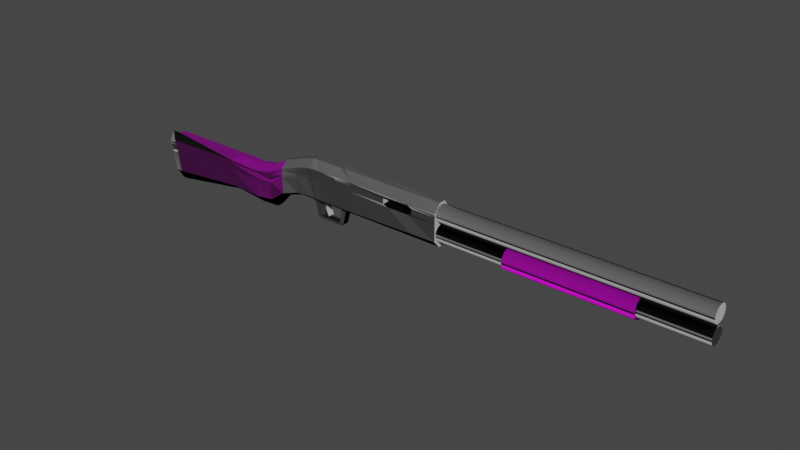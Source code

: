 # Source: ShotgunBlend.blend  (saved by Blender 2.80.75; exported with 4.5.12 LTS)
import bpy
from mathutils import Matrix  # noqa: F401  (used for matrix-valued properties, if any)

bpy.ops.wm.read_factory_settings(use_empty=True)
scene = bpy.context.scene
scene.name = 'Scene'

# ---- collections
col_collection = bpy.data.collections.new('Collection'); scene.collection.children.link(col_collection)

# ---- images (referenced by path relative to the original .blend; pixels are not part of the script)
import os
ASSET_DIR = os.environ.get("B2B_ASSET_DIR", "")  # directory of the original .blend (textures are referenced by path, not embedded)
HERE = os.path.dirname(os.path.abspath(__file__))  # packed textures are extracted next to this script under _unpacked/

def load_image(name, relpath, width, height, colorspace="sRGB"):
    """Load a texture the original file referenced (path relative to the .blend, or extracted next to this script)."""
    p = next((c for c in (os.path.join(HERE, relpath), os.path.join(ASSET_DIR, relpath)) if relpath and os.path.exists(c)), "")
    if p:
        img = bpy.data.images.load(p, check_existing=True)
        img.name = name
    else:  # same state as the original file: an image datablock whose file is absent (Cycles renders it pink)
        img = bpy.data.images.new(name, width, height)
        img.source = "FILE"
        img.filepath = "//" + (relpath or name)
    img.colorspace_settings.name = colorspace
    return img
img_texturescom_wood_wenge_512_albedo_tif = load_image('TexturesCom_Wood_Wenge_512_albedo.tif', 'TexturesCom_Wood_Wenge_512_albedo.tif', 1024, 1024, 'sRGB')
img_texturescom_wood_wenge_512_normal_tif = load_image('TexturesCom_Wood_Wenge_512_normal.tif', 'TexturesCom_Wood_Wenge_512_normal.tif', 1024, 1024, 'Non-Color')
img_texturescom_plastic_polymer_512_roughness_tif = load_image('TexturesCom_Plastic_Polymer_512_roughness.tif', 'TexturesCom_Plastic_Polymer_512_roughness.tif', 1024, 1024, 'Non-Color')
img_texturescom_plastic_polymer_512_height_tif = load_image('TexturesCom_Plastic_Polymer_512_height.tif', 'TexturesCom_Plastic_Polymer_512_height.tif', 1024, 1024, 'Non-Color')
img_texturescom_plastic_polymer_512_normal_tif = load_image('TexturesCom_Plastic_Polymer_512_normal.tif', 'TexturesCom_Plastic_Polymer_512_normal.tif', 1024, 1024, 'Non-Color')
img_texturescom_plastic_polymer_512_albedo_tif = load_image('TexturesCom_Plastic_Polymer_512_albedo.tif', 'TexturesCom_Plastic_Polymer_512_albedo.tif', 1024, 1024, 'sRGB')

# ---- materials (node trees are filled in below, after node groups)
mat_material_001 = bpy.data.materials.new('Material.001')
mat_material_001.use_transparent_shadow = False
mat_material = bpy.data.materials.new('Material')
mat_material.alpha_threshold = 0.0
mat_material.use_transparent_shadow = False
mat_material.line_color = (0.0, 0.0, 0.0, 1.0)

# ---- material node trees
mat_material_001.use_nodes = True; mat_material_001.node_tree.nodes.clear()
_N = mat_material_001.node_tree.nodes; _L = mat_material_001.node_tree.links
n0 = _N.new('ShaderNodeOutputMaterial'); n0.name = 'Material Output'; n0.location = (360, 300)
n1 = _N.new('ShaderNodeBsdfPrincipled'); n1.name = 'Principled BSDF'; n1.location = (70, 300)
n1.distribution = 'GGX'
n1.subsurface_method = 'BURLEY'
n1.inputs[3].default_value = 1.45
n1.inputs[27].default_value = (0.0, 0.0, 0.0, 1.0)
n1.inputs[28].default_value = 1.0
n2 = _N.new('ShaderNodeTexImage'); n2.name = 'Image Texture'; n2.location = (-400, 320)
n2.image = img_texturescom_wood_wenge_512_albedo_tif
n3 = _N.new('ShaderNodeNormalMap'); n3.name = 'Normal Map'; n3.location = (-200, -200)
n4 = _N.new('ShaderNodeTexImage'); n4.name = 'Image Texture.001'; n4.location = (-520, -240)
n4.image = img_texturescom_wood_wenge_512_normal_tif
_L.new(n1.outputs[0], n0.inputs[0])
_L.new(n2.outputs[0], n1.inputs[0])
_L.new(n4.outputs[0], n3.inputs[1])
_L.new(n3.outputs[0], n1.inputs[5])
n0.is_active_output = True
mat_material.use_nodes = True; mat_material.node_tree.nodes.clear()
_N = mat_material.node_tree.nodes; _L = mat_material.node_tree.links
n0 = _N.new('ShaderNodeOutputMaterial'); n0.name = 'Material Output'; n0.location = (470, 300)
n1 = _N.new('ShaderNodeBsdfPrincipled'); n1.name = 'Principled BSDF'; n1.location = (180, 300)
n1.distribution = 'GGX'
n1.subsurface_method = 'BURLEY'
n1.inputs[3].default_value = 1.45
n1.inputs[27].default_value = (0.0, 0.0, 0.0, 1.0)
n1.inputs[28].default_value = 1.0
n2 = _N.new('ShaderNodeTexImage'); n2.name = 'Image Texture.003'; n2.location = (-440, 120)
n2.image = img_texturescom_plastic_polymer_512_roughness_tif
n3 = _N.new('ShaderNodeTexImage'); n3.name = 'Image Texture.001'; n3.location = (-500, -400)
n3.image = img_texturescom_plastic_polymer_512_height_tif
n4 = _N.new('ShaderNodeNormalMap'); n4.name = 'Normal Map'; n4.location = (-160, -540)
n5 = _N.new('ShaderNodeTexImage'); n5.name = 'Image Texture.002'; n5.location = (-460, -680)
n5.image = img_texturescom_plastic_polymer_512_normal_tif
n6 = _N.new('ShaderNodeBump'); n6.name = 'Bump'; n6.location = (-200, -280)
n6.inputs[1].default_value = 1.0
n6.inputs[2].default_value = 1.0
n7 = _N.new('ShaderNodeTexImage'); n7.name = 'Image Texture'; n7.location = (-460, 580)
n7.image = img_texturescom_plastic_polymer_512_albedo_tif
n8 = _N.new('ShaderNodeValToRGB'); n8.name = 'ColorRamp'; n8.location = (-126, 460)
while len(n8.color_ramp.elements) > 1: n8.color_ramp.elements.remove(n8.color_ramp.elements[-1])
n8.color_ramp.elements[0].position = 0.2045; n8.color_ramp.elements[0].color = (0.0, 0.0, 0.0, 1.0)
_e = n8.color_ramp.elements.new(0.3864); _e.color = (1.0, 1.0, 1.0, 1.0)
_L.new(n1.outputs[0], n0.inputs[0])
_L.new(n7.outputs[0], n8.inputs[0])
_L.new(n2.outputs[0], n1.inputs[2])
_L.new(n3.outputs[0], n6.inputs[3])
_L.new(n5.outputs[0], n4.inputs[1])
_L.new(n4.outputs[0], n6.inputs[4])
_L.new(n6.outputs[0], n1.inputs[5])
_L.new(n8.outputs[0], n1.inputs[0])
n0.is_active_output = True

# ---- world
world_world = bpy.data.worlds.new('World'); scene.world = world_world
world_world.use_nodes = True; world_world.node_tree.nodes.clear()
_N = world_world.node_tree.nodes; _L = world_world.node_tree.links
n0 = _N.new('ShaderNodeOutputWorld'); n0.name = 'World Output'; n0.location = (300, 300)
n1 = _N.new('ShaderNodeBackground'); n1.name = 'Background'; n1.location = (10, 300)
n1.inputs[0].default_value = (0.05088, 0.05088, 0.05088, 1.0)
_L.new(n1.outputs[0], n0.inputs[0])
n0.is_active_output = True
world_world.color = (0.05088, 0.05088, 0.05088)
world_world.use_sun_shadow = False
world_world.sun_shadow_jitter_overblur = 0.0

# ---- meshes
me_cylinder_002 = bpy.data.meshes.new('Cylinder.002')
me_cylinder_002.from_pydata([(6.395, 1.0, 1.17), (15.98, 0.9936, 1.17), (6.395, 0.9808, 1.144), (17.89, 0.9808, 1.144), (6.395, 0.9239, 1.118), (17.89, 0.9239, 1.118), (6.395, 0.8315, 1.094), (17.89, 0.8315, 1.094), (6.395, 0.7071, 1.073), (17.89, 0.7071, 1.073), (6.395, 0.5556, 1.056), (17.89, 0.5556, 1.056), (6.395, 0.3827, 1.044), (17.89, 0.3827, 1.044), (6.395, 0.1951, 1.036), (17.89, 0.1951, 1.036), (6.395, 7.59e-08, 1.033), (17.89, 7.59e-08, 1.033), (6.395, -0.1951, 1.036), (17.89, -0.1951, 1.036), (6.395, -0.3827, 1.044), (17.89, -0.3827, 1.044), (6.395, -0.5556, 1.056), (17.89, -0.5556, 1.056), (6.395, -0.7071, 1.073), (17.89, -0.7071, 1.073), (6.395, -0.8315, 1.094), (17.89, -0.8315, 1.094), (6.395, -0.9239, 1.118), (17.89, -0.9239, 1.118), (6.395, -0.9808, 1.144), (17.89, -0.9808, 1.144), (6.395, -1.0, 1.17), (17.89, -1.0, 1.17), (6.395, -0.9808, 1.197), (17.89, -0.9808, 1.197), (6.395, -0.9239, 1.223), (17.89, -0.9239, 1.223), (6.395, -0.8315, 1.246), (17.89, -0.8315, 1.246), (6.395, -0.7071, 1.267), (17.89, -0.7071, 1.267), (6.395, -0.5556, 1.284), (17.89, -0.5556, 1.284), (6.395, -0.3827, 1.297), (17.89, -0.3827, 1.297), (6.395, -0.1951, 1.305), (17.89, -0.1951, 1.305), (6.395, 9.662e-07, 1.307), (17.89, 9.662e-07, 1.307), (6.395, 0.1951, 1.305), (17.89, 0.1951, 1.305), (6.395, 0.3827, 1.297), (17.89, 0.3827, 1.297), (6.395, 0.5556, 1.284), (17.89, 0.5556, 1.284), (6.395, 0.7071, 1.267), (17.89, 0.7071, 1.267), (6.395, 0.8315, 1.246), (17.89, 0.8315, 1.246), (6.395, 0.9239, 1.223), (17.89, 0.9239, 1.223), (6.395, 0.9808, 1.197), (17.89, 0.9808, 1.197), (-1.586, 0.7984, 1.17), (23.72, 0.7984, 1.17), (-1.586, 0.783, 1.149), (23.72, 0.783, 1.149), (-1.586, 0.7376, 1.128), (23.72, 0.7376, 1.128), (-1.586, 0.6638, 1.109), (23.72, 0.6638, 1.109), (-1.586, 0.5645, 1.093), (23.72, 0.5645, 1.093), (-1.586, 0.4436, 1.079), (23.72, 0.4436, 1.079), (-1.586, 0.3055, 1.069), (23.72, 0.3055, 1.069), (-1.586, 0.1558, 1.063), (23.72, 0.1558, 1.063), (-1.586, 9.034e-08, 1.061), (23.72, 9.034e-08, 1.061), (-1.586, -0.1558, 1.063), (23.72, -0.1558, 1.063), (-1.586, -0.3055, 1.069), (23.72, -0.3055, 1.069), (-1.586, -0.4436, 1.079), (23.72, -0.4436, 1.079), (-1.586, -0.5645, 1.093), (23.72, -0.5645, 1.093), (-1.586, -0.6638, 1.109), (23.72, -0.6638, 1.109), (-1.586, -0.7376, 1.128), (23.72, -0.7376, 1.128), (-1.586, -0.783, 1.149), (23.72, -0.783, 1.149), (-1.586, -0.7984, 1.17), (23.72, -0.7984, 1.17), (-1.586, -0.783, 1.192), (23.72, -0.783, 1.192), (-1.586, -0.7376, 1.212), (23.72, -0.7376, 1.212), (-1.586, -0.6638, 1.231), (23.72, -0.6638, 1.231), (-1.586, -0.5645, 1.248), (23.72, -0.5645, 1.248), (-1.586, -0.4436, 1.261), (23.72, -0.4436, 1.261), (-1.586, -0.3055, 1.271), (23.72, -0.3055, 1.271), (-1.586, -0.1558, 1.278), (23.72, -0.1558, 1.278), (-1.586, 8.014e-07, 1.28), (23.72, 8.014e-07, 1.28), (-1.586, 0.1558, 1.278), (23.72, 0.1558, 1.278), (-1.586, 0.3055, 1.271), (23.72, 0.3055, 1.271), (-1.586, 0.4436, 1.261), (23.72, 0.4436, 1.261), (-1.586, 0.5645, 1.248), (23.72, 0.5645, 1.248), (-1.586, 0.6638, 1.231), (23.72, 0.6638, 1.231), (-1.586, 0.7376, 1.212), (23.72, 0.7376, 1.212), (-1.586, 0.783, 1.192), (23.72, 0.783, 1.192), (-1.586, 0.7984, 1.414), (23.72, 0.7984, 1.414), (-1.586, 0.783, 1.393), (23.72, 0.783, 1.393), (-1.586, 0.7376, 1.372), (23.72, 0.7376, 1.372), (-1.586, 0.6638, 1.353), (23.72, 0.6638, 1.353), (-1.586, 0.5645, 1.336), (23.72, 0.5645, 1.336), (-1.586, 0.4436, 1.323), (23.72, 0.4436, 1.323), (-1.586, 0.3055, 1.313), (23.72, 0.3055, 1.313), (-1.586, 0.1558, 1.307), (23.72, 0.1558, 1.307), (-1.586, 2.095e-07, 1.304), (23.72, 2.095e-07, 1.304), (-1.586, -0.1558, 1.307), (23.72, -0.1558, 1.307), (-1.586, -0.3055, 1.313), (23.72, -0.3055, 1.313), (-1.586, -0.4436, 1.323), (23.72, -0.4436, 1.323), (-1.586, -0.5645, 1.336), (23.72, -0.5645, 1.336), (-1.586, -0.6638, 1.353), (23.72, -0.6638, 1.353), (-1.586, -0.7376, 1.372), (23.72, -0.7376, 1.372), (-1.586, -0.783, 1.393), (23.72, -0.783, 1.393), (-1.586, -0.7984, 1.414), (23.72, -0.7984, 1.414), (-1.586, -0.783, 1.435), (23.72, -0.783, 1.435), (-1.586, -0.7376, 1.456), (23.72, -0.7376, 1.456), (-1.586, -0.6638, 1.475), (23.72, -0.6638, 1.475), (-1.586, -0.5645, 1.491), (23.72, -0.5645, 1.491), (-1.586, -0.4436, 1.505), (23.72, -0.4436, 1.505), (-1.586, -0.3055, 1.515), (23.72, -0.3055, 1.515), (-1.586, -0.1558, 1.521), (23.72, -0.1558, 1.521), (-1.586, 9.206e-07, 1.523), (23.72, 9.206e-07, 1.523), (-1.586, 0.1558, 1.521), (23.72, 0.1558, 1.521), (-1.586, 0.3055, 1.515), (23.72, 0.3055, 1.515), (-1.586, 0.4436, 1.505), (23.72, 0.4436, 1.505), (-1.586, 0.5645, 1.491), (23.72, 0.5645, 1.491), (-1.586, 0.6638, 1.475), (23.72, 0.6638, 1.475), (-1.586, 0.7376, 1.456), (23.72, 0.7376, 1.456), (-1.586, 0.783, 1.435), (23.72, 0.783, 1.435), (-0.2032, -0.9143, 1.098), (-0.2032, -0.9143, 1.436), (-15.63, -0.9594, 1.063), (-15.63, -0.9489, 1.4), (-0.2032, 0.9798, 1.098), (-0.2032, 0.9798, 1.436), (-15.63, 0.9977, 1.063), (-15.63, 1.008, 1.4), (-23.94, -1.041, 1.177), (-23.82, -0.9972, 0.8245), (-23.82, 0.9599, 0.8245), (-23.94, 0.916, 1.177), (-31.94, -1.047, 1.156), (-31.41, -0.9947, 0.7299), (-31.41, 0.9625, 0.7299), (-31.94, 0.9104, 1.156), (-32.62, -1.012, 1.131), (-32.06, -0.9684, 0.7323), (-32.06, 0.9258, 0.7323), (-32.62, 0.8826, 1.131), (-20.76, 0.9377, 1.17), (-20.76, -1.019, 1.17), (-20.72, -1.015, 0.8097), (-20.72, 0.9426, 0.8097), (-18.96, -0.9849, 1.21), (-18.93, -0.9727, 0.8363), (-18.96, 0.9722, 1.21), (-18.93, 0.9845, 0.8363), (-17.34, -0.9807, 1.321), (-17.32, -1.016, 0.988), (-17.34, 0.9765, 1.321), (-17.32, 0.9409, 0.988), (-14.19, -0.9457, 1.078), (-14.19, -0.9457, 1.447), (-14.19, 1.011, 1.078), (-14.19, 1.011, 1.447), (-11.05, -0.9457, 1.078), (-11.05, 1.011, 1.455), (-11.05, -0.9457, 1.455), (-11.05, 1.011, 1.078), (-13.53, -0.9457, 1.455), (-13.53, 1.011, 1.078), (-13.53, -0.9457, 1.078), (-13.53, 1.011, 1.455), (-9.168, -0.9457, 1.078), (-9.168, 1.011, 1.455), (-9.168, -0.9457, 1.455), (-9.168, 1.011, 1.078), (-15.61, 0.3476, 1.005), (-15.61, -0.288, 1.005), (-15.61, -0.288, 1.484), (-15.61, 0.3476, 1.484), (-0.2032, -0.288, 1.005), (-0.2032, 0.3476, 1.005), (-0.2032, 0.3476, 1.549), (-0.2032, -0.288, 1.549), (-23.04, 0.3174, 0.7655), (-23.04, -0.3182, 0.7655), (-23.06, -0.3879, 1.239), (-23.06, 0.2477, 1.239), (-31.41, 0.272, 0.5912), (-31.41, -0.3636, 0.5912), (-31.85, -0.3879, 1.235), (-31.85, 0.2477, 1.235), (-31.98, 0.272, 0.5912), (-31.98, -0.3636, 0.5912), (-32.82, -0.3879, 1.235), (-32.82, 0.2477, 1.235), (-20.62, -0.3376, 0.707), (-20.62, 0.298, 0.707), (-20.68, 0.287, 1.229), (-20.68, -0.3486, 1.229), (-18.94, 0.3075, 1.275), (-18.94, -0.3281, 1.275), (-18.9, -0.2489, 0.7113), (-18.9, 0.3867, 0.7113), (-17.34, -0.3859, 0.9354), (-17.34, 0.2497, 0.9354), (-17.37, 0.3249, 1.398), (-17.37, -0.3107, 1.398), (-14.06, -0.288, 1.549), (-14.06, 0.3476, 1.549), (-14.06, 0.3476, 1.005), (-14.06, -0.288, 1.005), (-10.89, -0.288, 1.549), (-10.89, 0.3476, 1.549), (-10.89, 0.3476, 1.005), (-10.89, -0.288, 1.005), (-13.53, 0.3476, 1.005), (-13.53, -0.288, 1.005), (-13.53, -0.288, 1.549), (-13.53, 0.3476, 1.549), (-10.37, -0.288, 1.549), (-10.37, 0.3476, 1.549), (-10.37, 0.3476, 1.005), (-10.37, -0.288, 1.005), (-13.68, 0.3476, 0.8176), (-13.68, -0.288, 0.8176), (-13.26, 0.3476, 0.8176), (-13.26, -0.288, 0.8176), (-11.16, 0.3476, 0.8176), (-11.16, -0.288, 0.8176), (-10.75, 0.3476, 0.8176), (-10.75, -0.288, 0.8176), (-13.56, 0.3476, 0.7981), (-13.56, -0.288, 0.7981), (-13.26, 0.3476, 0.785), (-13.26, -0.288, 0.785), (-11.16, 0.3476, 0.785), (-11.16, -0.288, 0.785), (-10.86, 0.3476, 0.7953), (-10.86, -0.288, 0.7953), (-13.06, -0.9457, 1.078), (-12.53, -0.9457, 1.078), (-13.06, 1.011, 1.455), (-12.53, 1.011, 1.455), (-12.53, -0.9457, 1.455), (-13.06, -0.9457, 1.455), (-12.53, 1.011, 1.078), (-13.06, 1.011, 1.078), (-13.03, -0.288, 1.005), (-12.72, -0.288, 1.005), (-13.03, 0.3476, 1.005), (-12.72, 0.3476, 1.005), (-13.03, 0.3476, 1.549), (-12.72, 0.3476, 1.549), (-13.03, -0.288, 1.549), (-12.72, -0.288, 1.549), (-13.03, -0.288, 0.9593), (-12.72, -0.288, 0.9593), (-13.03, 0.3476, 0.9593), (-12.72, 0.3476, 0.9593), (-12.95, -0.288, 0.904), (-12.64, -0.288, 0.904), (-12.95, 0.3476, 0.904), (-12.64, 0.3476, 0.904), (-12.74, -0.288, 0.8483), (-12.43, -0.288, 0.8483), (-12.74, 0.3476, 0.8483), (-12.43, 0.3476, 0.8483), (-0.2032, -0.9143, 1.316), (-0.2032, -0.9143, 1.429), (-15.63, -0.9507, 1.393), (-15.63, -0.9542, 1.281), (-15.63, 1.006, 1.393), (-15.63, 1.003, 1.281), (-0.2032, 0.9798, 1.429), (-0.2032, 0.9798, 1.316), (-23.92, -1.034, 1.167), (-23.88, -1.019, 1.05), (-23.92, 0.9235, 1.167), (-23.88, 0.9381, 1.05), (-31.85, -1.038, 1.134), (-31.67, -1.02, 0.9918), (-31.85, 0.9193, 1.134), (-31.67, 0.9366, 0.9918), (-32.53, -1.004, 1.114), (-32.34, -0.9898, 0.9809), (-32.53, 0.89, 1.114), (-32.34, 0.9044, 0.9809), (-20.74, 0.9402, 1.039), (-20.75, 0.9385, 1.159), (-20.75, -1.019, 1.159), (-20.74, -1.017, 1.039), (-18.95, -0.9828, 1.197), (-18.94, -0.9787, 1.072), (-18.94, 0.9784, 1.072), (-18.95, 0.9743, 1.197), (-17.33, 0.9586, 1.204), (-17.34, 0.9704, 1.315), (-17.34, -0.9867, 1.315), (-17.33, -0.9986, 1.204), (-14.19, 1.011, 1.435), (-14.19, 1.011, 1.312), (-14.19, -0.9457, 1.435), (-14.19, -0.9457, 1.312), (-11.05, -0.9457, 1.441), (-11.05, -0.9457, 1.316), (-11.05, 1.011, 1.441), (-11.05, 1.011, 1.316), (-13.53, 1.011, 1.441), (-13.53, 1.011, 1.316), (-13.53, -0.9457, 1.441), (-13.53, -0.9457, 1.316), (-9.168, -0.9457, 1.441), (-9.168, -0.9457, 1.316), (-9.168, 1.011, 1.441), (-9.168, 1.011, 1.316), (-32.67, -0.3837, 1.176), (-32.39, -0.3757, 0.9612), (-32.67, 0.2519, 1.176), (-32.39, 0.2599, 0.9612), (-0.2032, 0.3476, 1.507), (-0.2032, 0.3476, 1.325), (-0.2032, -0.288, 1.507), (-0.2032, -0.288, 1.325), (-12.53, -0.9457, 1.441), (-12.53, -0.9457, 1.316), (-13.06, -0.9457, 1.441), (-13.06, -0.9457, 1.316), (-13.06, 1.011, 1.441), (-13.06, 1.011, 1.316), (-12.53, 1.011, 1.441), (-12.53, 1.011, 1.316), (-5.595, -0.9332, 1.086), (-2.607, -0.9227, 1.093), (-5.595, 0.9989, 1.447), (-2.607, 0.9883, 1.441), (-2.607, -0.9227, 1.441), (-5.595, -0.9332, 1.447), (-2.607, 0.9883, 1.093), (-5.595, 0.9989, 1.086), (-6.321, 0.3476, 1.549), (-2.931, 0.3476, 1.549), (-6.321, -0.288, 1.549), (-2.931, -0.288, 1.549), (-6.321, -0.288, 1.005), (-2.931, -0.288, 1.005), (-6.321, 0.3476, 1.005), (-2.931, 0.3476, 1.005), (-3.001, -0.9227, 1.316), (-5.202, -0.9332, 1.316), (-3.001, -0.9227, 1.432), (-5.202, -0.9332, 1.436), (-5.202, 0.9989, 1.316), (-3.001, 0.9883, 1.316), (-5.202, 0.9989, 1.436), (-3.001, 0.9883, 1.432), (-3.004, 0.2875, 1.316), (-5.205, 0.277, 1.316), (-3.004, 0.2875, 1.381), (-5.205, 0.277, 1.385), (-0.2032, -0.9143, 1.338), (-0.2032, -0.9143, 1.403), (-15.63, -0.9518, 1.367), (-15.63, -0.953, 1.303), (-15.63, 1.005, 1.367), (-15.63, 1.004, 1.303), (-0.2032, 0.9798, 1.403), (-0.2032, 0.9798, 1.338), (-23.9, -1.029, 1.14), (-23.89, -1.024, 1.073), (-23.9, 0.9283, 1.14), (-23.89, 0.9332, 1.073), (-31.79, -1.032, 1.098), (-31.73, -1.026, 1.023), (-31.79, 0.9251, 1.098), (-31.73, 0.9309, 1.023), (-32.46, -0.9994, 1.081), (-32.4, -0.9946, 1.009), (-32.46, 0.8948, 1.081), (-32.4, 0.8996, 1.009), (-20.74, 0.9396, 1.063), (-20.75, 0.9391, 1.131), (-20.75, -1.018, 1.131), (-20.74, -1.018, 1.063), (-18.95, -0.9815, 1.167), (-18.95, -0.9801, 1.098), (-18.95, 0.977, 1.098), (-18.95, 0.9757, 1.167), (-17.33, 0.9625, 1.225), (-17.34, 0.9665, 1.289), (-17.34, -0.9907, 1.289), (-17.33, -0.9946, 1.225), (-14.19, 1.011, 1.405), (-14.19, 1.011, 1.337), (-14.19, -0.9457, 1.405), (-14.19, -0.9457, 1.337), (-11.05, -0.9457, 1.411), (-11.05, -0.9457, 1.342), (-11.05, 1.011, 1.411), (-11.05, 1.011, 1.342), (-13.53, 1.011, 1.411), (-13.53, 1.011, 1.342), (-13.53, -0.9457, 1.411), (-13.53, -0.9457, 1.342), (-9.168, -0.9457, 1.411), (-9.168, -0.9457, 1.342), (-9.168, 1.011, 1.411), (-9.168, 1.011, 1.342), (-32.58, -0.381, 1.116), (-32.49, -0.3784, 1.017), (-32.58, 0.2546, 1.116), (-32.49, 0.2572, 1.017), (-0.2032, 0.3476, 1.457), (-0.2032, 0.3476, 1.37), (-0.2032, -0.288, 1.457), (-0.2032, -0.288, 1.37), (-12.53, -0.9457, 1.411), (-12.53, -0.9457, 1.342), (-13.06, -0.9457, 1.411), (-13.06, -0.9457, 1.342), (-13.06, 1.011, 1.411), (-13.06, 1.011, 1.342), (-12.53, 1.011, 1.411), (-12.53, 1.011, 1.342), (-5.595, 0.9989, 1.407), (-5.595, 0.9989, 1.34), (-2.607, 0.9883, 1.405), (-2.607, 0.9883, 1.339), (-2.607, -0.9227, 1.405), (-2.607, -0.9227, 1.339), (-5.595, -0.9332, 1.407), (-5.595, -0.9332, 1.34), (-2.611, 0.2875, 1.405), (-2.611, 0.2875, 1.339), (-5.6, 0.277, 1.407), (-5.6, 0.277, 1.34)], [], [(0, 1, 3, 2), (2, 3, 5, 4), (4, 5, 7, 6), (6, 7, 9, 8), (8, 9, 11, 10), (10, 11, 13, 12), (12, 13, 15, 14), (14, 15, 17, 16), (16, 17, 19, 18), (18, 19, 21, 20), (20, 21, 23, 22), (22, 23, 25, 24), (24, 25, 27, 26), (26, 27, 29, 28), (28, 29, 31, 30), (30, 31, 33, 32), (32, 33, 35, 34), (34, 35, 37, 36), (36, 37, 39, 38), (38, 39, 41, 40), (40, 41, 43, 42), (42, 43, 45, 44), (44, 45, 47, 46), (46, 47, 49, 48), (48, 49, 51, 50), (50, 51, 53, 52), (52, 53, 55, 54), (54, 55, 57, 56), (56, 57, 59, 58), (58, 59, 61, 60), (3, 1, 63, 61, 59, 57, 55, 53, 51, 49, 47, 45, 43, 41, 39, 37, 35, 33, 31, 29, 27, 25, 23, 21, 19, 17, 15, 13, 11, 9, 7, 5), (60, 61, 63, 62), (62, 63, 1, 0), (0, 2, 4, 6, 8, 10, 12, 14, 16, 18, 20, 22, 24, 26, 28, 30, 32, 34, 36, 38, 40, 42, 44, 46, 48, 50, 52, 54, 56, 58, 60, 62), (64, 65, 67, 66), (66, 67, 69, 68), (68, 69, 71, 70), (70, 71, 73, 72), (72, 73, 75, 74), (74, 75, 77, 76), (76, 77, 79, 78), (78, 79, 81, 80), (80, 81, 83, 82), (82, 83, 85, 84), (84, 85, 87, 86), (86, 87, 89, 88), (88, 89, 91, 90), (90, 91, 93, 92), (92, 93, 95, 94), (94, 95, 97, 96), (96, 97, 99, 98), (98, 99, 101, 100), (100, 101, 103, 102), (102, 103, 105, 104), (104, 105, 107, 106), (106, 107, 109, 108), (108, 109, 111, 110), (110, 111, 113, 112), (112, 113, 115, 114), (114, 115, 117, 116), (116, 117, 119, 118), (118, 119, 121, 120), (120, 121, 123, 122), (122, 123, 125, 124), (67, 65, 127, 125, 123, 121, 119, 117, 115, 113, 111, 109, 107, 105, 103, 101, 99, 97, 95, 93, 91, 89, 87, 85, 83, 81, 79, 77, 75, 73, 71, 69), (124, 125, 127, 126), (126, 127, 65, 64), (64, 66, 68, 70, 72, 74, 76, 78, 80, 82, 84, 86, 88, 90, 92, 94, 96, 98, 100, 102, 104, 106, 108, 110, 112, 114, 116, 118, 120, 122, 124, 126), (128, 129, 131, 130), (130, 131, 133, 132), (132, 133, 135, 134), (134, 135, 137, 136), (136, 137, 139, 138), (138, 139, 141, 140), (140, 141, 143, 142), (142, 143, 145, 144), (144, 145, 147, 146), (146, 147, 149, 148), (148, 149, 151, 150), (150, 151, 153, 152), (152, 153, 155, 154), (154, 155, 157, 156), (156, 157, 159, 158), (158, 159, 161, 160), (160, 161, 163, 162), (162, 163, 165, 164), (164, 165, 167, 166), (166, 167, 169, 168), (168, 169, 171, 170), (170, 171, 173, 172), (172, 173, 175, 174), (174, 175, 177, 176), (176, 177, 179, 178), (178, 179, 181, 180), (180, 181, 183, 182), (182, 183, 185, 184), (184, 185, 187, 186), (186, 187, 189, 188), (131, 129, 191, 189, 187, 185, 183, 181, 179, 177, 175, 173, 171, 169, 167, 165, 163, 161, 159, 157, 155, 153, 151, 149, 147, 145, 143, 141, 139, 137, 135, 133), (188, 189, 191, 190), (190, 191, 129, 128), (128, 130, 132, 134, 136, 138, 140, 142, 144, 146, 148, 150, 152, 154, 156, 158, 160, 162, 164, 166, 168, 170, 172, 174, 176, 178, 180, 182, 184, 186, 188, 190), (366, 225, 195, 334), (262, 212, 203, 251), (419, 399, 197, 338), (386, 247, 193, 333), (411, 402, 196, 245), (407, 400, 193, 247), (249, 201, 205, 253), (354, 213, 200, 340), (352, 215, 202, 343), (260, 214, 201, 249), (255, 207, 211, 259), (251, 203, 207, 255), (340, 200, 204, 344), (343, 202, 206, 347), (382, 259, 211, 350), (344, 204, 208, 348), (347, 206, 210, 351), (253, 205, 209, 257), (266, 217, 214, 260), (358, 219, 215, 352), (356, 216, 213, 354), (264, 218, 212, 262), (270, 222, 218, 264), (362, 220, 216, 356), (360, 223, 219, 358), (268, 221, 217, 266), (241, 194, 221, 268), (337, 198, 223, 360), (334, 195, 220, 362), (243, 199, 222, 270), (242, 195, 225, 272), (240, 198, 226, 274), (336, 199, 227, 364), (374, 232, 225, 366), (376, 238, 230, 368), (319, 308, 230, 276), (315, 310, 231, 278), (394, 307, 229, 370), (364, 227, 235, 372), (274, 226, 233, 280), (272, 225, 232, 282), (390, 309, 232, 374), (415, 401, 238, 376), (276, 230, 238, 284), (278, 231, 239, 286), (370, 229, 237, 378), (228, 279, 287, 236), (278, 286, 294, 292), (229, 277, 285, 237), (277, 276, 284, 285), (227, 273, 283, 235), (273, 272, 282, 283), (224, 275, 281, 234), (281, 275, 289, 291), (305, 313, 279, 228), (313, 315, 278, 279), (307, 317, 277, 229), (317, 319, 276, 277), (194, 241, 275, 224), (241, 240, 274, 275), (199, 243, 273, 227), (243, 242, 272, 273), (195, 242, 271, 220), (242, 243, 270, 271), (198, 240, 269, 223), (240, 241, 268, 269), (223, 269, 267, 219), (269, 268, 266, 267), (220, 271, 265, 216), (271, 270, 264, 265), (216, 265, 263, 213), (265, 264, 262, 263), (219, 267, 261, 215), (267, 266, 260, 261), (206, 252, 256, 210), (252, 253, 257, 256), (348, 208, 258, 380), (380, 258, 259, 382), (200, 250, 254, 204), (250, 251, 255, 254), (204, 254, 258, 208), (254, 255, 259, 258), (215, 261, 248, 202), (261, 260, 249, 248), (202, 248, 252, 206), (248, 249, 253, 252), (399, 405, 246, 197), (405, 407, 247, 246), (397, 409, 244, 192), (409, 411, 245, 244), (338, 197, 246, 384), (384, 246, 247, 386), (213, 263, 250, 200), (263, 262, 251, 250), (295, 293, 301, 303), (280, 281, 291, 290), (275, 274, 288, 289), (274, 280, 290, 288), (286, 287, 295, 294), (279, 278, 292, 293), (287, 279, 293, 295), (297, 296, 298, 299), (301, 300, 302, 303), (291, 289, 297, 299), (292, 294, 302, 300), (289, 288, 296, 297), (294, 295, 303, 302), (288, 290, 298, 296), (298, 290, 292, 300), (299, 301, 293, 291), (291, 293, 292, 290), (299, 298, 300, 301), (283, 282, 318, 316), (316, 318, 319, 317), (235, 283, 316, 306), (306, 316, 317, 307), (281, 280, 314, 312), (314, 315, 323, 322), (234, 281, 312, 304), (304, 312, 313, 305), (368, 230, 308, 388), (388, 308, 309, 390), (372, 235, 306, 392), (392, 306, 307, 394), (280, 233, 311, 314), (314, 311, 310, 315), (282, 232, 309, 318), (318, 309, 308, 319), (323, 321, 325, 327), (313, 312, 320, 321), (312, 314, 322, 320), (315, 313, 321, 323), (326, 327, 331, 330), (322, 323, 327, 326), (320, 322, 326, 324), (321, 320, 324, 325), (328, 330, 331, 329), (324, 326, 330, 328), (325, 324, 328, 329), (327, 325, 329, 331), (311, 393, 395, 310), (484, 392, 394, 486), (233, 373, 393, 311), (464, 372, 392, 484), (305, 389, 391, 304), (480, 388, 390, 482), (228, 369, 389, 305), (460, 368, 388, 480), (245, 385, 387, 244), (476, 384, 386, 478), (196, 339, 385, 245), (430, 338, 384, 476), (257, 381, 383, 256), (472, 380, 382, 474), (209, 349, 381, 257), (440, 348, 380, 472), (231, 371, 379, 239), (462, 370, 378, 470), (396, 413, 377, 236), (494, 415, 376, 468), (304, 391, 375, 234), (482, 390, 374, 466), (226, 365, 373, 233), (456, 364, 372, 464), (310, 395, 371, 231), (486, 394, 370, 462), (236, 377, 369, 228), (468, 376, 368, 460), (234, 375, 367, 224), (466, 374, 366, 458), (198, 337, 365, 226), (428, 336, 364, 456), (194, 335, 363, 221), (426, 334, 362, 454), (199, 336, 361, 222), (429, 337, 360, 452), (222, 361, 359, 218), (452, 360, 358, 450), (221, 363, 357, 217), (454, 362, 356, 448), (217, 357, 355, 214), (448, 356, 354, 446), (218, 359, 353, 212), (450, 358, 352, 444), (207, 346, 350, 211), (439, 347, 351, 443), (205, 345, 349, 209), (436, 344, 348, 440), (256, 383, 351, 210), (474, 382, 350, 442), (203, 342, 346, 207), (435, 343, 347, 439), (201, 341, 345, 205), (432, 340, 344, 436), (212, 353, 342, 203), (444, 352, 343, 435), (214, 355, 341, 201), (446, 354, 340, 432), (244, 387, 332, 192), (478, 386, 333, 425), (402, 417, 339, 196), (490, 419, 338, 430), (224, 367, 335, 194), (458, 366, 334, 426), (470, 378, 418, 488), (488, 418, 419, 490), (239, 379, 416, 403), (403, 416, 417, 402), (425, 333, 414, 492), (495, 413, 421, 499), (192, 332, 412, 397), (397, 412, 413, 396), (287, 286, 410, 408), (408, 410, 411, 409), (236, 287, 408, 396), (396, 408, 409, 397), (285, 284, 406, 404), (404, 406, 407, 405), (237, 285, 404, 398), (398, 404, 405, 399), (333, 193, 400, 414), (414, 400, 401, 415), (284, 238, 401, 406), (406, 401, 400, 407), (286, 239, 403, 410), (410, 403, 402, 411), (378, 237, 398, 418), (418, 398, 399, 419), (496, 422, 423, 498), (414, 415, 423, 422), (413, 412, 420, 421), (492, 414, 422, 496), (412, 493, 497, 420), (493, 492, 496, 497), (420, 497, 499, 421), (497, 496, 498, 499), (415, 494, 498, 423), (494, 495, 499, 498), (332, 424, 493, 412), (424, 425, 492, 493), (416, 489, 491, 417), (489, 488, 490, 491), (379, 471, 489, 416), (471, 470, 488, 489), (367, 459, 427, 335), (459, 458, 426, 427), (417, 491, 431, 339), (491, 490, 430, 431), (387, 479, 424, 332), (479, 478, 425, 424), (355, 447, 433, 341), (447, 446, 432, 433), (353, 445, 434, 342), (445, 444, 435, 434), (341, 433, 437, 345), (433, 432, 436, 437), (342, 434, 438, 346), (434, 435, 439, 438), (383, 475, 443, 351), (475, 474, 442, 443), (345, 437, 441, 349), (437, 436, 440, 441), (346, 438, 442, 350), (438, 439, 443, 442), (359, 451, 445, 353), (451, 450, 444, 445), (357, 449, 447, 355), (449, 448, 446, 447), (363, 455, 449, 357), (455, 454, 448, 449), (361, 453, 451, 359), (453, 452, 450, 451), (336, 428, 453, 361), (428, 429, 452, 453), (335, 427, 455, 363), (427, 426, 454, 455), (337, 429, 457, 365), (429, 428, 456, 457), (375, 467, 459, 367), (467, 466, 458, 459), (377, 469, 461, 369), (469, 468, 460, 461), (395, 487, 463, 371), (487, 486, 462, 463), (365, 457, 465, 373), (457, 456, 464, 465), (391, 483, 467, 375), (483, 482, 466, 467), (413, 495, 469, 377), (495, 494, 468, 469), (371, 463, 471, 379), (463, 462, 470, 471), (349, 441, 473, 381), (441, 440, 472, 473), (381, 473, 475, 383), (473, 472, 474, 475), (339, 431, 477, 385), (431, 430, 476, 477), (385, 477, 479, 387), (477, 476, 478, 479), (369, 461, 481, 389), (461, 460, 480, 481), (389, 481, 483, 391), (481, 480, 482, 483), (373, 465, 485, 393), (465, 464, 484, 485), (393, 485, 487, 395), (485, 484, 486, 487)])
me_cylinder_002.polygons.foreach_set('material_index', [0, 0, 0, 0, 0, 0, 0, 0, 0, 0, 0, 0, 0, 0, 0, 0, 0, 0, 0, 0, 0, 0, 0, 0, 0, 0, 0, 0, 0, 0, 0, 0, 0, 0, 1, 1, 1, 1, 1, 1, 1, 1, 1, 1, 1, 1, 1, 1, 1, 1, 1, 1, 1, 1, 1, 1, 1, 1, 1, 1, 1, 1, 1, 1, 1, 1, 1, 1, 1, 1, 1, 1, 1, 1, 1, 1, 1, 1, 1, 1, 1, 1, 1, 1, 1, 1, 1, 1, 1, 1, 1, 1, 1, 1, 1, 1, 1, 1, 1, 1, 1, 1, 1, 0, 1, 1, 1, 1, 0, 0, 0, 0, 1, 0, 0, 0, 1, 1, 1, 1, 0, 0, 0, 0, 0, 0, 0, 0, 1, 1, 1, 1, 1, 1, 1, 1, 1, 1, 1, 1, 1, 1, 1, 1, 1, 1, 1, 1, 1, 1, 1, 1, 1, 1, 1, 1, 1, 1, 1, 1, 1, 1, 1, 1, 1, 1, 1, 1, 0, 0, 0, 0, 0, 0, 0, 0, 1, 1, 1, 1, 0, 0, 1, 1, 0, 0, 0, 0, 1, 1, 1, 1, 1, 1, 0, 0, 1, 1, 1, 1, 1, 1, 1, 1, 1, 1, 1, 1, 1, 1, 1, 1, 1, 1, 1, 1, 1, 1, 1, 1, 1, 1, 1, 1, 1, 1, 1, 1, 1, 1, 1, 1, 1, 1, 1, 1, 1, 1, 1, 1, 1, 1, 1, 1, 1, 1, 1, 1, 1, 1, 1, 1, 1, 1, 1, 1, 1, 1, 1, 1, 1, 1, 1, 1, 1, 1, 1, 1, 1, 1, 1, 1, 1, 1, 1, 1, 1, 1, 0, 0, 0, 0, 0, 0, 0, 0, 1, 1, 1, 1, 1, 1, 0, 0, 0, 0, 0, 0, 0, 0, 1, 1, 1, 1, 1, 1, 1, 1, 1, 1, 1, 1, 1, 1, 1, 1, 1, 1, 1, 1, 1, 1, 1, 1, 1, 1, 1, 1, 1, 1, 1, 1, 1, 1, 1, 1, 1, 1, 1, 1, 1, 1, 1, 1, 1, 1, 1, 1, 1, 1, 1, 1, 0, 0, 0, 0, 0, 0, 0, 0, 1, 1, 1, 1, 1, 1, 0, 0, 0, 0, 0, 0, 0, 0, 1, 1, 1, 1, 1, 1, 1, 1, 1, 1, 1, 1, 1, 1, 1, 1, 1, 1, 1, 1, 1, 1, 1, 1, 1, 1, 1, 1, 1, 1, 1, 1, 1, 1, 1, 1])
_uv = me_cylinder_002.uv_layers.new(name='UVMap')
_uv.uv.foreach_set('vector', [0.7401, 0.4281, 0.7401, 0.2829, 0.741, 0.2538, 0.741, 0.4281, 0.6331, 0.4281, 0.6331, 0.2539, 0.6348, 0.2538, 0.6348, 0.4281, 0.6348, 0.4281, 0.6348, 0.2538, 0.6377, 0.2538, 0.6377, 0.428, 0.6377, 0.428, 0.6377, 0.2538, 0.6415, 0.2538, 0.6415, 0.428, 0.6415, 0.428, 0.6415, 0.2538, 0.6462, 0.2538, 0.6462, 0.428, 0.6462, 0.428, 0.6462, 0.2538, 0.6515, 0.2538, 0.6515, 0.428, 0.6515, 0.428, 0.6515, 0.2538, 0.6573, 0.2538, 0.6573, 0.428, 0.6573, 0.428, 0.6573, 0.2538, 0.6633, 0.2538, 0.6633, 0.428, 0.6633, 0.428, 0.6633, 0.2538, 0.6694, 0.2538, 0.6694, 0.428, 0.6694, 0.428, 0.6694, 0.2538, 0.6752, 0.2538, 0.6752, 0.428, 0.6752, 0.428, 0.6752, 0.2538, 0.6805, 0.2538, 0.6805, 0.428, 0.6805, 0.428, 0.6805, 0.2538, 0.6852, 0.2538, 0.6852, 0.428, 0.6852, 0.428, 0.6852, 0.2538, 0.689, 0.2538, 0.689, 0.428, 0.689, 0.428, 0.689, 0.2538, 0.6919, 0.2538, 0.6919, 0.4281, 0.6919, 0.4281, 0.6919, 0.2538, 0.6936, 0.2539, 0.6936, 0.4281, 0.7426, 0.2538, 0.7426, 0.4281, 0.7418, 0.4281, 0.7418, 0.2538, 0.7418, 0.2538, 0.7418, 0.4281, 0.741, 0.4281, 0.741, 0.2538, 0.6331, 0.2538, 0.6331, 0.4281, 0.6313, 0.4281, 0.6313, 0.2538, 0.6313, 0.2538, 0.6313, 0.4281, 0.6285, 0.4281, 0.6285, 0.2538, 0.6285, 0.2538, 0.6285, 0.4281, 0.6246, 0.4281, 0.6246, 0.2538, 0.6246, 0.2538, 0.6246, 0.4281, 0.6199, 0.4281, 0.6199, 0.2538, 0.6199, 0.2538, 0.6199, 0.4281, 0.6146, 0.4281, 0.6146, 0.2538, 0.6146, 0.2538, 0.6146, 0.4281, 0.6088, 0.4281, 0.6088, 0.2538, 0.6088, 0.2538, 0.6088, 0.4281, 0.6028, 0.4281, 0.6028, 0.2538, 0.6028, 0.2538, 0.6028, 0.4281, 0.5968, 0.4281, 0.5968, 0.2538, 0.5968, 0.2538, 0.5968, 0.4281, 0.591, 0.4281, 0.591, 0.2538, 0.591, 0.2538, 0.591, 0.4281, 0.5856, 0.4281, 0.5856, 0.2538, 0.5856, 0.2538, 0.5856, 0.4281, 0.581, 0.4281, 0.581, 0.2538, 0.581, 0.2538, 0.581, 0.4281, 0.5771, 0.4281, 0.5771, 0.2538, 0.5771, 0.2538, 0.5771, 0.4281, 0.5743, 0.4281, 0.5743, 0.2538, 0.5384, 0.4862, 0.5387, 0.486, 0.539, 0.4862, 0.5392, 0.4864, 0.5395, 0.4869, 0.5397, 0.4875, 0.5399, 0.4882, 0.54, 0.489, 0.5401, 0.4899, 0.5402, 0.4908, 0.5402, 0.4918, 0.5401, 0.4927, 0.54, 0.4935, 0.5399, 0.4942, 0.5397, 0.4948, 0.5395, 0.4953, 0.5392, 0.4955, 0.539, 0.4956, 0.5387, 0.4955, 0.5384, 0.4953, 0.5382, 0.4948, 0.538, 0.4942, 0.5378, 0.4935, 0.5377, 0.4927, 0.5376, 0.4918, 0.5375, 0.4909, 0.5375, 0.4899, 0.5376, 0.489, 0.5377, 0.4882, 0.5378, 0.4875, 0.538, 0.4869, 0.5382, 0.4864, 0.5743, 0.2538, 0.5743, 0.4281, 0.5725, 0.4281, 0.5725, 0.2538, 0.7393, 0.4281, 0.7393, 0.2538, 0.7401, 0.2829, 0.7401, 0.4281, 0.5766, 0.4865, 0.5763, 0.4864, 0.5761, 0.4862, 0.5758, 0.4857, 0.5757, 0.4851, 0.5755, 0.4844, 0.5754, 0.4836, 0.5754, 0.4827, 0.5754, 0.4817, 0.5754, 0.4808, 0.5755, 0.4799, 0.5757, 0.4791, 0.5758, 0.4784, 0.5761, 0.4778, 0.5763, 0.4773, 0.5766, 0.4771, 0.5768, 0.477, 0.5771, 0.4771, 0.5773, 0.4773, 0.5775, 0.4778, 0.5777, 0.4784, 0.5779, 0.4791, 0.578, 0.4799, 0.578, 0.4808, 0.578, 0.4818, 0.578, 0.4827, 0.5779, 0.4836, 0.5777, 0.4844, 0.5775, 0.4851, 0.5773, 0.4857, 0.5771, 0.4862, 0.5768, 0.4864, 0.5717, 0.5431, 0.5717, 0.422, 0.5719, 0.422, 0.5719, 0.5431, 0.5069, 0.543, 0.5069, 0.422, 0.5074, 0.422, 0.5074, 0.543, 0.5074, 0.543, 0.5074, 0.422, 0.5081, 0.422, 0.5081, 0.543, 0.5081, 0.543, 0.5081, 0.422, 0.5091, 0.422, 0.5091, 0.543, 0.5091, 0.543, 0.5091, 0.422, 0.5102, 0.422, 0.5102, 0.543, 0.5102, 0.543, 0.5102, 0.422, 0.5116, 0.422, 0.5116, 0.543, 0.5116, 0.543, 0.5116, 0.422, 0.513, 0.422, 0.513, 0.543, 0.513, 0.543, 0.513, 0.422, 0.5146, 0.422, 0.5146, 0.543, 0.5146, 0.543, 0.5146, 0.422, 0.5161, 0.422, 0.5161, 0.543, 0.5161, 0.543, 0.5161, 0.422, 0.5175, 0.422, 0.5175, 0.543, 0.5175, 0.543, 0.5175, 0.422, 0.5189, 0.422, 0.5189, 0.543, 0.5189, 0.543, 0.5189, 0.422, 0.5201, 0.422, 0.5201, 0.543, 0.5201, 0.543, 0.5201, 0.422, 0.521, 0.422, 0.521, 0.543, 0.521, 0.543, 0.521, 0.422, 0.5218, 0.422, 0.5218, 0.543, 0.5218, 0.543, 0.5218, 0.422, 0.5222, 0.422, 0.5222, 0.543, 0.5723, 0.422, 0.5723, 0.5431, 0.5721, 0.5431, 0.5721, 0.422, 0.5721, 0.422, 0.5721, 0.5431, 0.5719, 0.5431, 0.5719, 0.422, 0.4612, 0.5431, 0.4612, 0.422, 0.4616, 0.422, 0.4616, 0.5431, 0.4616, 0.5431, 0.4616, 0.422, 0.4623, 0.422, 0.4623, 0.5431, 0.4623, 0.5431, 0.4623, 0.422, 0.4633, 0.422, 0.4633, 0.5431, 0.4633, 0.5431, 0.4633, 0.422, 0.4645, 0.422, 0.4645, 0.5431, 0.4645, 0.5431, 0.4645, 0.422, 0.4658, 0.422, 0.4658, 0.5431, 0.4658, 0.5431, 0.4658, 0.422, 0.4673, 0.422, 0.4673, 0.5431, 0.4673, 0.5431, 0.4673, 0.422, 0.4688, 0.422, 0.4688, 0.5431, 0.4688, 0.5431, 0.4688, 0.422, 0.4703, 0.422, 0.4703, 0.5431, 0.4703, 0.5431, 0.4703, 0.422, 0.4718, 0.422, 0.4718, 0.5431, 0.4718, 0.5431, 0.4718, 0.422, 0.4731, 0.422, 0.4731, 0.5431, 0.4731, 0.5431, 0.4731, 0.422, 0.4743, 0.422, 0.4743, 0.5431, 0.4743, 0.5431, 0.4743, 0.422, 0.4753, 0.422, 0.4753, 0.5431, 0.4753, 0.5431, 0.4753, 0.422, 0.476, 0.422, 0.476, 0.5431, 0.5737, 0.4869, 0.5739, 0.4868, 0.5741, 0.4869, 0.5743, 0.4871, 0.5744, 0.4874, 0.5746, 0.4879, 0.5747, 0.4885, 0.5748, 0.4892, 0.5748, 0.4899, 0.5748, 0.4906, 0.5748, 0.4914, 0.5747, 0.4921, 0.5746, 0.4927, 0.5744, 0.4933, 0.5743, 0.4938, 0.5741, 0.4941, 0.5739, 0.4944, 0.5737, 0.4944, 0.5734, 0.4944, 0.5733, 0.4941, 0.5731, 0.4938, 0.5729, 0.4933, 0.5728, 0.4927, 0.5727, 0.4921, 0.5727, 0.4914, 0.5727, 0.4906, 0.5727, 0.4899, 0.5728, 0.4891, 0.5729, 0.4885, 0.5731, 0.4879, 0.5733, 0.4874, 0.5734, 0.4871, 0.476, 0.5431, 0.476, 0.422, 0.4764, 0.422, 0.4764, 0.5431, 0.5714, 0.5431, 0.5714, 0.422, 0.5717, 0.422, 0.5717, 0.5431, 0.5739, 0.4715, 0.5741, 0.4716, 0.5743, 0.4718, 0.5744, 0.4722, 0.5746, 0.4726, 0.5747, 0.4732, 0.5748, 0.4739, 0.5748, 0.4746, 0.5748, 0.4753, 0.5748, 0.4761, 0.5747, 0.4768, 0.5746, 0.4775, 0.5744, 0.478, 0.5743, 0.4785, 0.5741, 0.4789, 0.5739, 0.4791, 0.5737, 0.4792, 0.5734, 0.4791, 0.5733, 0.4789, 0.5731, 0.4785, 0.5729, 0.478, 0.5728, 0.4775, 0.5727, 0.4768, 0.5727, 0.4761, 0.5727, 0.4753, 0.5727, 0.4746, 0.5728, 0.4739, 0.5729, 0.4732, 0.5731, 0.4726, 0.5733, 0.4722, 0.5734, 0.4718, 0.5737, 0.4716, 0.5712, 0.5431, 0.5712, 0.422, 0.5714, 0.422, 0.5714, 0.5431, 0.4917, 0.543, 0.4917, 0.422, 0.4921, 0.422, 0.4921, 0.543, 0.4921, 0.543, 0.4921, 0.422, 0.4928, 0.422, 0.4928, 0.543, 0.4928, 0.543, 0.4928, 0.422, 0.4938, 0.422, 0.4938, 0.543, 0.4938, 0.543, 0.4938, 0.422, 0.495, 0.422, 0.495, 0.543, 0.495, 0.543, 0.495, 0.422, 0.4963, 0.422, 0.4963, 0.543, 0.4963, 0.543, 0.4963, 0.422, 0.4978, 0.422, 0.4978, 0.543, 0.4978, 0.543, 0.4978, 0.422, 0.4993, 0.422, 0.4993, 0.543, 0.4993, 0.543, 0.4993, 0.422, 0.5008, 0.422, 0.5008, 0.543, 0.5008, 0.543, 0.5008, 0.422, 0.5023, 0.422, 0.5023, 0.543, 0.5023, 0.543, 0.5023, 0.422, 0.5036, 0.422, 0.5036, 0.543, 0.5036, 0.543, 0.5036, 0.422, 0.5048, 0.422, 0.5048, 0.543, 0.5048, 0.543, 0.5048, 0.422, 0.5058, 0.422, 0.5058, 0.543, 0.5058, 0.543, 0.5058, 0.422, 0.5065, 0.422, 0.5065, 0.543, 0.5065, 0.543, 0.5065, 0.422, 0.5069, 0.422, 0.5069, 0.543, 0.5727, 0.422, 0.5727, 0.5431, 0.5725, 0.5431, 0.5725, 0.422, 0.5725, 0.422, 0.5725, 0.5431, 0.5723, 0.5431, 0.5723, 0.422, 0.4917, 0.422, 0.4917, 0.5431, 0.4912, 0.5431, 0.4912, 0.422, 0.4912, 0.422, 0.4912, 0.5431, 0.4905, 0.5431, 0.4905, 0.422, 0.4905, 0.422, 0.4905, 0.5431, 0.4896, 0.5431, 0.4896, 0.422, 0.4896, 0.422, 0.4896, 0.5431, 0.4884, 0.5431, 0.4884, 0.422, 0.4884, 0.422, 0.4884, 0.5431, 0.487, 0.5431, 0.487, 0.422, 0.487, 0.422, 0.487, 0.5431, 0.4856, 0.5431, 0.4856, 0.422, 0.4856, 0.422, 0.4856, 0.5431, 0.4841, 0.5431, 0.4841, 0.422, 0.4841, 0.422, 0.4841, 0.5431, 0.4825, 0.5431, 0.4825, 0.422, 0.4825, 0.422, 0.4825, 0.5431, 0.4811, 0.5431, 0.4811, 0.422, 0.4811, 0.422, 0.4811, 0.5431, 0.4797, 0.5431, 0.4797, 0.422, 0.4797, 0.422, 0.4797, 0.5431, 0.4786, 0.5431, 0.4786, 0.422, 0.4786, 0.422, 0.4786, 0.5431, 0.4776, 0.5431, 0.4776, 0.422, 0.4776, 0.422, 0.4776, 0.5431, 0.4769, 0.5431, 0.4769, 0.422, 0.576, 0.4944, 0.5758, 0.4944, 0.5756, 0.4944, 0.5754, 0.4941, 0.5752, 0.4938, 0.5751, 0.4933, 0.5749, 0.4927, 0.5749, 0.4921, 0.5748, 0.4914, 0.5748, 0.4906, 0.5749, 0.4899, 0.5749, 0.4891, 0.5751, 0.4885, 0.5752, 0.4879, 0.5754, 0.4874, 0.5756, 0.4871, 0.5758, 0.4869, 0.576, 0.4868, 0.5762, 0.4869, 0.5764, 0.4871, 0.5766, 0.4874, 0.5767, 0.4879, 0.5768, 0.4885, 0.5769, 0.4892, 0.577, 0.4899, 0.577, 0.4906, 0.5769, 0.4914, 0.5768, 0.4921, 0.5767, 0.4927, 0.5766, 0.4933, 0.5764, 0.4938, 0.5762, 0.4941, 0.4769, 0.422, 0.4769, 0.5431, 0.4764, 0.5431, 0.4764, 0.422, 0.571, 0.5431, 0.571, 0.422, 0.5712, 0.422, 0.5712, 0.5431, 0.5739, 0.4792, 0.5741, 0.4792, 0.5743, 0.4794, 0.5744, 0.4798, 0.5746, 0.4803, 0.5747, 0.4809, 0.5748, 0.4815, 0.5748, 0.4822, 0.5748, 0.483, 0.5748, 0.4837, 0.5747, 0.4844, 0.5746, 0.4851, 0.5744, 0.4857, 0.5743, 0.4862, 0.5741, 0.4865, 0.5739, 0.4867, 0.5737, 0.4868, 0.5734, 0.4867, 0.5733, 0.4865, 0.5731, 0.4861, 0.5729, 0.4857, 0.5728, 0.4851, 0.5727, 0.4844, 0.5727, 0.4837, 0.5727, 0.483, 0.5727, 0.4822, 0.5728, 0.4815, 0.5729, 0.4808, 0.5731, 0.4803, 0.5733, 0.4798, 0.5734, 0.4794, 0.5737, 0.4792, 0.561, 0.5102, 0.5604, 0.5102, 0.5607, 0.5032, 0.5612, 0.5032, 0.2764, 0.4378, 0.2563, 0.4367, 0.2564, 0.3885, 0.2772, 0.4017, 0.5679, 0.4354, 0.5674, 0.4335, 0.5677, 0.422, 0.5683, 0.422, 0.5349, 0.48, 0.534, 0.48, 0.5351, 0.477, 0.5357, 0.477, 0.4544, 0.5633, 0.4606, 0.5649, 0.4605, 0.5764, 0.4543, 0.5764, 0.4353, 0.5649, 0.4415, 0.5665, 0.4415, 0.578, 0.4354, 0.578, 0.3389, 0.397, 0.318, 0.3852, 0.3187, 0.2808, 0.3383, 0.2669, 0.7012, 0.4337, 0.6993, 0.4336, 0.6977, 0.3854, 0.6996, 0.3857, 0.7217, 0.5651, 0.7273, 0.5649, 0.7255, 0.6118, 0.72, 0.6127, 0.3381, 0.4337, 0.3172, 0.4322, 0.318, 0.3852, 0.3389, 0.397, 0.4748, 0.4821, 0.4734, 0.4835, 0.4734, 0.482, 0.4748, 0.4817, 0.2772, 0.4017, 0.2564, 0.3885, 0.2554, 0.2779, 0.2756, 0.259, 0.6996, 0.3857, 0.6977, 0.3854, 0.6952, 0.2748, 0.6975, 0.2761, 0.72, 0.6127, 0.7255, 0.6118, 0.7254, 0.7163, 0.7188, 0.7203, 0.4994, 0.4971, 0.499, 0.4971, 0.4995, 0.4964, 0.4997, 0.4964, 0.5054, 0.4833, 0.5052, 0.4832, 0.5052, 0.4817, 0.5054, 0.4818, 0.5069, 0.5155, 0.5074, 0.5152, 0.5074, 0.5167, 0.5069, 0.517, 0.4794, 0.4827, 0.478, 0.4837, 0.478, 0.4822, 0.4794, 0.4823, 0.3407, 0.4598, 0.3183, 0.4593, 0.3172, 0.4322, 0.3381, 0.4337, 0.7215, 0.5379, 0.7272, 0.5377, 0.7273, 0.5649, 0.7217, 0.5651, 0.7008, 0.461, 0.6989, 0.4609, 0.6993, 0.4336, 0.7012, 0.4337, 0.276, 0.4642, 0.2555, 0.464, 0.2563, 0.4367, 0.2764, 0.4378, 0.2757, 0.4881, 0.2556, 0.4885, 0.2555, 0.464, 0.276, 0.4642, 0.6979, 0.4855, 0.6961, 0.4855, 0.6989, 0.4609, 0.7008, 0.461, 0.7181, 0.5135, 0.7232, 0.5134, 0.7272, 0.5377, 0.7215, 0.5379, 0.3363, 0.4833, 0.3168, 0.4836, 0.3183, 0.4593, 0.3407, 0.4598, 0.4486, 0.5027, 0.442, 0.5026, 0.4415, 0.4945, 0.4476, 0.4944, 0.5676, 0.4958, 0.5693, 0.4958, 0.5698, 0.5039, 0.5681, 0.5039, 0.5612, 0.5032, 0.5607, 0.5032, 0.5612, 0.4951, 0.5618, 0.4951, 0.4284, 0.5043, 0.422, 0.5042, 0.4222, 0.496, 0.4285, 0.4959, 0.4346, 0.5043, 0.441, 0.5042, 0.4411, 0.5111, 0.4347, 0.5117, 0.4547, 0.5027, 0.4611, 0.5026, 0.4612, 0.5095, 0.4547, 0.5101, 0.5665, 0.4958, 0.566, 0.4958, 0.5657, 0.4889, 0.5663, 0.4889, 0.5611, 0.5133, 0.5604, 0.5133, 0.5604, 0.5102, 0.561, 0.5102, 0.5617, 0.5342, 0.561, 0.5342, 0.5608, 0.5252, 0.5614, 0.5251, 0.4348, 0.5181, 0.4412, 0.519, 0.4412, 0.5261, 0.4349, 0.5269, 0.4547, 0.5165, 0.4611, 0.5174, 0.4611, 0.5245, 0.4546, 0.5253, 0.5665, 0.481, 0.5659, 0.4809, 0.5661, 0.4739, 0.5667, 0.4739, 0.5663, 0.4889, 0.5657, 0.4889, 0.5657, 0.4857, 0.5664, 0.4857, 0.4547, 0.5101, 0.4612, 0.5095, 0.4612, 0.5126, 0.4547, 0.5126, 0.4347, 0.5117, 0.4411, 0.5111, 0.4411, 0.5142, 0.4347, 0.5143, 0.5611, 0.5156, 0.5605, 0.5156, 0.5604, 0.5133, 0.5611, 0.5133, 0.5622, 0.5531, 0.5616, 0.5513, 0.561, 0.5342, 0.5617, 0.5342, 0.4349, 0.5269, 0.4412, 0.5261, 0.4413, 0.5351, 0.4349, 0.5293, 0.4546, 0.5253, 0.4611, 0.5245, 0.461, 0.5335, 0.4546, 0.5277, 0.5667, 0.4739, 0.5661, 0.4739, 0.5663, 0.4649, 0.567, 0.4649, 0.442, 0.5244, 0.4484, 0.5253, 0.4484, 0.5277, 0.442, 0.5335, 0.5748, 0.4371, 0.5748, 0.4396, 0.573, 0.4378, 0.573, 0.4358, 0.4222, 0.5261, 0.4287, 0.5269, 0.4287, 0.5294, 0.4223, 0.5351, 0.4287, 0.5269, 0.4349, 0.5269, 0.4349, 0.5293, 0.4287, 0.5294, 0.422, 0.5111, 0.4285, 0.5117, 0.4285, 0.5143, 0.4221, 0.5143, 0.4285, 0.5117, 0.4347, 0.5117, 0.4347, 0.5143, 0.4285, 0.5143, 0.4421, 0.5095, 0.4485, 0.5101, 0.4485, 0.5126, 0.4421, 0.5126, 0.5727, 0.4421, 0.5727, 0.4396, 0.5745, 0.4414, 0.5745, 0.4434, 0.4421, 0.5174, 0.4485, 0.5165, 0.4484, 0.5253, 0.442, 0.5244, 0.4485, 0.5165, 0.4547, 0.5165, 0.4546, 0.5253, 0.4484, 0.5253, 0.4221, 0.519, 0.4286, 0.5181, 0.4287, 0.5269, 0.4222, 0.5261, 0.4286, 0.5181, 0.4348, 0.5181, 0.4349, 0.5269, 0.4287, 0.5269, 0.442, 0.5026, 0.4486, 0.5027, 0.4485, 0.5101, 0.4421, 0.5095, 0.4486, 0.5027, 0.4547, 0.5027, 0.4547, 0.5101, 0.4485, 0.5101, 0.422, 0.5042, 0.4284, 0.5043, 0.4285, 0.5117, 0.422, 0.5111, 0.4284, 0.5043, 0.4346, 0.5043, 0.4347, 0.5117, 0.4285, 0.5117, 0.441, 0.5042, 0.4346, 0.5043, 0.4347, 0.4959, 0.4413, 0.496, 0.4346, 0.5043, 0.4284, 0.5043, 0.4285, 0.4959, 0.4347, 0.4959, 0.4611, 0.5026, 0.4547, 0.5027, 0.4538, 0.4944, 0.4606, 0.4945, 0.4547, 0.5027, 0.4486, 0.5027, 0.4476, 0.4944, 0.4538, 0.4944, 0.3772, 0.4836, 0.3559, 0.4833, 0.3603, 0.4598, 0.3787, 0.4594, 0.3559, 0.4833, 0.3363, 0.4833, 0.3407, 0.4598, 0.3603, 0.4598, 0.316, 0.4884, 0.2954, 0.488, 0.2956, 0.4641, 0.3159, 0.4638, 0.2954, 0.488, 0.2757, 0.4881, 0.276, 0.4642, 0.2956, 0.4641, 0.3159, 0.4638, 0.2956, 0.4641, 0.296, 0.4377, 0.3167, 0.4366, 0.2956, 0.4641, 0.276, 0.4642, 0.2764, 0.4378, 0.296, 0.4377, 0.3787, 0.4594, 0.3603, 0.4598, 0.3577, 0.4337, 0.3776, 0.4323, 0.3603, 0.4598, 0.3407, 0.4598, 0.3381, 0.4337, 0.3577, 0.4337, 0.4823, 0.4837, 0.4808, 0.4827, 0.4808, 0.4823, 0.4823, 0.4822, 0.4808, 0.4827, 0.4794, 0.4827, 0.4794, 0.4823, 0.4808, 0.4823, 0.4997, 0.4985, 0.4995, 0.4985, 0.499, 0.4978, 0.4994, 0.4978, 0.4994, 0.4978, 0.499, 0.4978, 0.499, 0.4971, 0.4994, 0.4971, 0.3168, 0.3883, 0.2968, 0.4017, 0.2953, 0.259, 0.3158, 0.2777, 0.2968, 0.4017, 0.2772, 0.4017, 0.2756, 0.259, 0.2953, 0.259, 0.4778, 0.4835, 0.4763, 0.4821, 0.4763, 0.4817, 0.4777, 0.4819, 0.4763, 0.4821, 0.4748, 0.4821, 0.4748, 0.4817, 0.4763, 0.4817, 0.3776, 0.4323, 0.3577, 0.4337, 0.3585, 0.3971, 0.3784, 0.3853, 0.3577, 0.4337, 0.3381, 0.4337, 0.3389, 0.397, 0.3585, 0.3971, 0.3784, 0.3853, 0.3585, 0.3971, 0.3579, 0.2669, 0.3791, 0.2809, 0.3585, 0.3971, 0.3389, 0.397, 0.3383, 0.2669, 0.3579, 0.2669, 0.4228, 0.5665, 0.4291, 0.565, 0.4292, 0.578, 0.4231, 0.578, 0.4291, 0.565, 0.4353, 0.5649, 0.4354, 0.578, 0.4292, 0.578, 0.442, 0.5648, 0.4482, 0.5633, 0.4481, 0.5764, 0.442, 0.5763, 0.4482, 0.5633, 0.4544, 0.5633, 0.4543, 0.5764, 0.4481, 0.5764, 0.5357, 0.486, 0.5351, 0.486, 0.534, 0.483, 0.5349, 0.483, 0.5349, 0.483, 0.534, 0.483, 0.534, 0.48, 0.5349, 0.48, 0.3167, 0.4366, 0.296, 0.4377, 0.2968, 0.4017, 0.3168, 0.3883, 0.296, 0.4377, 0.2764, 0.4378, 0.2772, 0.4017, 0.2968, 0.4017, 0.5745, 0.4554, 0.5745, 0.4535, 0.5748, 0.4535, 0.5747, 0.4549, 0.5593, 0.4896, 0.5531, 0.4896, 0.5531, 0.4883, 0.5593, 0.4883, 0.4485, 0.5101, 0.4547, 0.5101, 0.4547, 0.5119, 0.4485, 0.5119, 0.5748, 0.422, 0.5748, 0.4245, 0.573, 0.4258, 0.573, 0.4238, 0.4546, 0.5277, 0.4484, 0.5277, 0.4484, 0.5259, 0.4546, 0.526, 0.5531, 0.477, 0.5593, 0.477, 0.5593, 0.4783, 0.5531, 0.4783, 0.5727, 0.4572, 0.5727, 0.4548, 0.5745, 0.4535, 0.5745, 0.4554, 0.4485, 0.5125, 0.4547, 0.5125, 0.4547, 0.514, 0.4485, 0.5139, 0.4484, 0.524, 0.4546, 0.524, 0.4546, 0.5254, 0.4484, 0.5254, 0.5745, 0.4434, 0.5745, 0.4414, 0.5747, 0.442, 0.5748, 0.4434, 0.573, 0.4358, 0.573, 0.4378, 0.5728, 0.4373, 0.5727, 0.4358, 0.4485, 0.5119, 0.4547, 0.5119, 0.4547, 0.5125, 0.4485, 0.5125, 0.4546, 0.526, 0.4484, 0.5259, 0.4484, 0.5254, 0.4546, 0.5254, 0.573, 0.4238, 0.573, 0.4258, 0.5727, 0.4258, 0.5728, 0.4244, 0.5727, 0.4258, 0.573, 0.4258, 0.573, 0.4358, 0.5727, 0.4358, 0.5748, 0.4434, 0.5748, 0.4535, 0.5745, 0.4535, 0.5745, 0.4434, 0.5531, 0.4883, 0.5531, 0.4783, 0.5593, 0.4783, 0.5593, 0.4883, 0.4485, 0.5139, 0.4547, 0.514, 0.4546, 0.524, 0.4484, 0.524, 0.4285, 0.5143, 0.4347, 0.5143, 0.4347, 0.5166, 0.4285, 0.5166, 0.4285, 0.5166, 0.4347, 0.5166, 0.4348, 0.5181, 0.4286, 0.5181, 0.4221, 0.5143, 0.4285, 0.5143, 0.4285, 0.5166, 0.4221, 0.5165, 0.4221, 0.5165, 0.4285, 0.5166, 0.4286, 0.5181, 0.4221, 0.519, 0.4485, 0.5126, 0.4547, 0.5126, 0.4547, 0.515, 0.4485, 0.515, 0.5441, 0.4941, 0.5441, 0.4927, 0.5446, 0.4927, 0.5446, 0.4941, 0.4421, 0.5126, 0.4485, 0.5126, 0.4485, 0.515, 0.4421, 0.5149, 0.4421, 0.5149, 0.4485, 0.515, 0.4485, 0.5165, 0.4421, 0.5174, 0.5614, 0.5251, 0.5608, 0.5252, 0.5606, 0.5181, 0.5612, 0.5181, 0.5612, 0.5181, 0.5606, 0.5181, 0.5605, 0.5156, 0.5611, 0.5156, 0.5664, 0.4857, 0.5657, 0.4857, 0.5658, 0.4835, 0.5664, 0.4835, 0.5664, 0.4835, 0.5658, 0.4835, 0.5659, 0.4809, 0.5665, 0.481, 0.4547, 0.5126, 0.4612, 0.5126, 0.4611, 0.5149, 0.4547, 0.515, 0.4547, 0.515, 0.4611, 0.5149, 0.4611, 0.5174, 0.4547, 0.5165, 0.4347, 0.5143, 0.4411, 0.5142, 0.4411, 0.5165, 0.4347, 0.5166, 0.4347, 0.5166, 0.4411, 0.5165, 0.4412, 0.519, 0.4348, 0.5181, 0.5413, 0.4943, 0.5413, 0.4913, 0.5421, 0.4913, 0.5421, 0.4943, 0.5456, 0.4928, 0.5456, 0.4913, 0.5461, 0.4913, 0.5461, 0.4928, 0.5397, 0.4858, 0.5397, 0.4828, 0.5402, 0.4828, 0.5402, 0.4858, 0.5393, 0.4858, 0.5393, 0.4828, 0.5397, 0.4828, 0.5397, 0.4858, 0.5451, 0.4938, 0.5451, 0.4923, 0.5456, 0.4913, 0.5456, 0.4928, 0.5446, 0.4941, 0.5446, 0.4927, 0.5451, 0.4923, 0.5451, 0.4938, 0.5531, 0.4926, 0.5531, 0.4896, 0.5539, 0.4896, 0.5539, 0.4926, 0.5461, 0.4928, 0.5461, 0.4913, 0.5466, 0.4917, 0.5466, 0.4931, 0.556, 0.4926, 0.556, 0.4896, 0.559, 0.4896, 0.559, 0.4926, 0.5539, 0.4926, 0.5539, 0.4896, 0.556, 0.4896, 0.556, 0.4926, 0.5466, 0.4931, 0.5466, 0.4917, 0.5472, 0.4927, 0.5472, 0.4941, 0.5421, 0.4943, 0.5421, 0.4913, 0.5441, 0.4913, 0.5441, 0.4943, 0.5695, 0.4835, 0.5677, 0.4835, 0.5677, 0.481, 0.5695, 0.481, 0.5667, 0.4835, 0.5664, 0.4835, 0.5665, 0.481, 0.5668, 0.481, 0.5694, 0.4858, 0.5676, 0.4857, 0.5677, 0.4835, 0.5695, 0.4835, 0.5667, 0.4857, 0.5664, 0.4857, 0.5664, 0.4835, 0.5667, 0.4835, 0.5642, 0.5181, 0.5624, 0.5181, 0.5623, 0.5156, 0.5642, 0.5155, 0.5615, 0.5181, 0.5612, 0.5181, 0.5611, 0.5156, 0.5614, 0.5156, 0.5644, 0.5251, 0.5626, 0.5251, 0.5624, 0.5181, 0.5642, 0.5181, 0.5617, 0.5251, 0.5614, 0.5251, 0.5612, 0.5181, 0.5615, 0.5181, 0.5393, 0.483, 0.5367, 0.483, 0.5367, 0.48, 0.5393, 0.48, 0.5354, 0.483, 0.5349, 0.483, 0.5349, 0.48, 0.5354, 0.48, 0.5384, 0.486, 0.5368, 0.486, 0.5367, 0.483, 0.5393, 0.483, 0.5359, 0.486, 0.5357, 0.486, 0.5349, 0.483, 0.5354, 0.483, 0.4794, 0.4823, 0.4794, 0.4818, 0.4808, 0.4818, 0.4808, 0.4823, 0.4996, 0.4978, 0.4994, 0.4978, 0.4994, 0.4971, 0.4996, 0.4971, 0.478, 0.4822, 0.478, 0.4819, 0.4794, 0.4818, 0.4794, 0.4823, 0.4998, 0.4985, 0.4997, 0.4985, 0.4994, 0.4978, 0.4996, 0.4978, 0.5697, 0.4739, 0.5679, 0.4739, 0.5682, 0.4649, 0.57, 0.4649, 0.567, 0.4739, 0.5667, 0.4739, 0.567, 0.4649, 0.5673, 0.4649, 0.5651, 0.5512, 0.5634, 0.5531, 0.5629, 0.5342, 0.5647, 0.5342, 0.5625, 0.5513, 0.5622, 0.5531, 0.5617, 0.5342, 0.5619, 0.5342, 0.5642, 0.5155, 0.5623, 0.5156, 0.5623, 0.5133, 0.5641, 0.5133, 0.5614, 0.5156, 0.5611, 0.5156, 0.5611, 0.5133, 0.5614, 0.5133, 0.5693, 0.4889, 0.5675, 0.4889, 0.5676, 0.4857, 0.5694, 0.4858, 0.5666, 0.4889, 0.5663, 0.4889, 0.5664, 0.4857, 0.5667, 0.4857, 0.5695, 0.481, 0.5677, 0.481, 0.5679, 0.4739, 0.5697, 0.4739, 0.5668, 0.481, 0.5665, 0.481, 0.5667, 0.4739, 0.567, 0.4739, 0.5647, 0.5342, 0.5629, 0.5342, 0.5626, 0.5251, 0.5644, 0.5251, 0.5619, 0.5342, 0.5617, 0.5342, 0.5614, 0.5251, 0.5617, 0.5251, 0.5641, 0.5133, 0.5623, 0.5133, 0.5622, 0.5102, 0.564, 0.5101, 0.5614, 0.5133, 0.5611, 0.5133, 0.561, 0.5102, 0.5613, 0.5102, 0.5693, 0.4958, 0.5676, 0.4958, 0.5675, 0.4889, 0.5693, 0.4889, 0.5668, 0.4958, 0.5665, 0.4958, 0.5663, 0.4889, 0.5666, 0.4889, 0.564, 0.5032, 0.5623, 0.5032, 0.5628, 0.4951, 0.5644, 0.4951, 0.5615, 0.5032, 0.5612, 0.5032, 0.5618, 0.4951, 0.562, 0.4951, 0.566, 0.4958, 0.5665, 0.4958, 0.5671, 0.5039, 0.5665, 0.504, 0.5674, 0.4958, 0.5676, 0.4958, 0.5681, 0.5039, 0.5679, 0.5039, 0.7129, 0.5136, 0.7147, 0.5135, 0.7176, 0.5381, 0.7157, 0.5381, 0.7175, 0.5135, 0.7181, 0.5135, 0.7215, 0.5379, 0.7207, 0.538, 0.7064, 0.4856, 0.7013, 0.4855, 0.7047, 0.4611, 0.7104, 0.4613, 0.6987, 0.4855, 0.6979, 0.4855, 0.7008, 0.461, 0.7018, 0.461, 0.7104, 0.4613, 0.7047, 0.4611, 0.7049, 0.4339, 0.7104, 0.4342, 0.7018, 0.461, 0.7008, 0.461, 0.7012, 0.4337, 0.7021, 0.4338, 0.7157, 0.5381, 0.7176, 0.5381, 0.718, 0.5653, 0.7161, 0.5654, 0.7207, 0.538, 0.7215, 0.5379, 0.7217, 0.5651, 0.721, 0.5652, 0.5064, 0.5158, 0.5066, 0.5157, 0.5066, 0.5172, 0.5064, 0.5173, 0.5068, 0.5156, 0.5069, 0.5155, 0.5069, 0.517, 0.5068, 0.5171, 0.5062, 0.4838, 0.5057, 0.4835, 0.5057, 0.482, 0.5061, 0.4823, 0.5055, 0.4834, 0.5054, 0.4833, 0.5054, 0.4818, 0.5055, 0.4819, 0.4808, 0.4823, 0.4808, 0.4818, 0.4822, 0.4819, 0.4823, 0.4822, 0.4996, 0.4971, 0.4994, 0.4971, 0.4997, 0.4964, 0.4998, 0.4964, 0.7145, 0.6136, 0.7164, 0.6133, 0.7143, 0.7229, 0.712, 0.7242, 0.7193, 0.6129, 0.72, 0.6127, 0.7188, 0.7203, 0.7178, 0.7211, 0.7087, 0.3872, 0.7032, 0.3863, 0.702, 0.2788, 0.7086, 0.2827, 0.7004, 0.3859, 0.6996, 0.3857, 0.6975, 0.2761, 0.6986, 0.277, 0.7161, 0.5654, 0.718, 0.5653, 0.7164, 0.6133, 0.7145, 0.6136, 0.721, 0.5652, 0.7217, 0.5651, 0.72, 0.6127, 0.7193, 0.6129, 0.7104, 0.4342, 0.7049, 0.4339, 0.7032, 0.3863, 0.7087, 0.3872, 0.7021, 0.4338, 0.7012, 0.4337, 0.6996, 0.3857, 0.7004, 0.3859, 0.5393, 0.48, 0.5367, 0.48, 0.5368, 0.477, 0.5384, 0.477, 0.5354, 0.48, 0.5349, 0.48, 0.5357, 0.477, 0.5359, 0.477, 0.5708, 0.4335, 0.569, 0.4354, 0.5694, 0.422, 0.571, 0.422, 0.5682, 0.4335, 0.5679, 0.4354, 0.5683, 0.422, 0.5686, 0.422, 0.564, 0.5101, 0.5622, 0.5102, 0.5623, 0.5032, 0.564, 0.5032, 0.5613, 0.5102, 0.561, 0.5102, 0.5612, 0.5032, 0.5615, 0.5032, 0.5673, 0.4649, 0.567, 0.4649, 0.5676, 0.4459, 0.5678, 0.4478, 0.5678, 0.4478, 0.5676, 0.4459, 0.5679, 0.4354, 0.5682, 0.4335, 0.57, 0.4649, 0.5682, 0.4649, 0.5687, 0.4459, 0.5704, 0.4478, 0.5704, 0.4478, 0.5687, 0.4459, 0.569, 0.4354, 0.5708, 0.4335, 0.5633, 0.577, 0.563, 0.577, 0.5626, 0.5637, 0.5629, 0.5655, 0.5413, 0.4913, 0.5413, 0.4894, 0.5531, 0.4894, 0.5531, 0.4913, 0.5657, 0.577, 0.5641, 0.577, 0.5637, 0.5637, 0.5654, 0.5655, 0.5654, 0.5655, 0.5637, 0.5637, 0.5634, 0.5531, 0.5651, 0.5512, 0.4484, 0.5277, 0.4546, 0.5277, 0.4545, 0.5471, 0.4483, 0.5471, 0.4483, 0.5471, 0.4545, 0.5471, 0.4544, 0.5633, 0.4482, 0.5633, 0.442, 0.5335, 0.4484, 0.5277, 0.4483, 0.5471, 0.442, 0.5505, 0.442, 0.5505, 0.4483, 0.5471, 0.4482, 0.5633, 0.442, 0.5648, 0.4287, 0.5294, 0.4349, 0.5293, 0.4351, 0.5487, 0.4289, 0.5487, 0.4289, 0.5487, 0.4351, 0.5487, 0.4353, 0.5649, 0.4291, 0.565, 0.4223, 0.5351, 0.4287, 0.5294, 0.4289, 0.5487, 0.4226, 0.5522, 0.4226, 0.5522, 0.4289, 0.5487, 0.4291, 0.565, 0.4228, 0.5665, 0.563, 0.577, 0.5624, 0.5771, 0.5621, 0.5656, 0.5626, 0.5637, 0.5626, 0.5637, 0.5621, 0.5656, 0.5616, 0.5513, 0.5622, 0.5531, 0.4349, 0.5293, 0.4413, 0.5351, 0.4414, 0.5522, 0.4351, 0.5487, 0.4351, 0.5487, 0.4414, 0.5522, 0.4415, 0.5665, 0.4353, 0.5649, 0.4546, 0.5277, 0.461, 0.5335, 0.4608, 0.5506, 0.4545, 0.5471, 0.4545, 0.5471, 0.4608, 0.5506, 0.4606, 0.5649, 0.4544, 0.5633, 0.567, 0.4649, 0.5663, 0.4649, 0.5669, 0.4478, 0.5676, 0.4459, 0.5676, 0.4459, 0.5669, 0.4478, 0.5674, 0.4335, 0.5679, 0.4354, 0.573, 0.4715, 0.5727, 0.4696, 0.5727, 0.4591, 0.573, 0.4572, 0.534, 0.4789, 0.534, 0.4894, 0.5222, 0.4894, 0.5222, 0.4789, 0.5413, 0.4894, 0.5413, 0.4789, 0.5531, 0.4788, 0.5531, 0.4894, 0.534, 0.477, 0.534, 0.4789, 0.5222, 0.4789, 0.5222, 0.477, 0.5413, 0.4789, 0.5413, 0.477, 0.5531, 0.477, 0.5531, 0.4788, 0.5599, 0.4828, 0.5593, 0.4828, 0.5593, 0.477, 0.5599, 0.477, 0.5739, 0.4696, 0.5736, 0.4715, 0.5736, 0.4572, 0.5739, 0.4591, 0.5736, 0.4715, 0.573, 0.4715, 0.573, 0.4572, 0.5736, 0.4572, 0.534, 0.4894, 0.534, 0.4913, 0.5222, 0.4913, 0.5222, 0.4894, 0.5393, 0.477, 0.54, 0.477, 0.54, 0.4828, 0.5393, 0.4828, 0.5641, 0.577, 0.5639, 0.577, 0.5635, 0.5655, 0.5637, 0.5637, 0.5639, 0.577, 0.5633, 0.577, 0.5629, 0.5655, 0.5635, 0.5655, 0.5687, 0.4459, 0.5684, 0.4478, 0.5689, 0.4335, 0.569, 0.4354, 0.5684, 0.4478, 0.5678, 0.4478, 0.5682, 0.4335, 0.5689, 0.4335, 0.5682, 0.4649, 0.5679, 0.4649, 0.5684, 0.4478, 0.5687, 0.4459, 0.5679, 0.4649, 0.5673, 0.4649, 0.5678, 0.4478, 0.5684, 0.4478, 0.5622, 0.5102, 0.562, 0.5102, 0.5621, 0.5032, 0.5623, 0.5032, 0.562, 0.5102, 0.5613, 0.5102, 0.5615, 0.5032, 0.5621, 0.5032, 0.569, 0.4354, 0.5689, 0.4335, 0.5692, 0.422, 0.5694, 0.422, 0.5689, 0.4335, 0.5682, 0.4335, 0.5686, 0.422, 0.5692, 0.422, 0.5367, 0.48, 0.5362, 0.48, 0.5365, 0.477, 0.5368, 0.477, 0.5362, 0.48, 0.5354, 0.48, 0.5359, 0.477, 0.5365, 0.477, 0.7049, 0.4339, 0.7042, 0.4338, 0.7025, 0.3861, 0.7032, 0.3863, 0.7042, 0.4338, 0.7021, 0.4338, 0.7004, 0.3859, 0.7025, 0.3861, 0.718, 0.5653, 0.7189, 0.5652, 0.7173, 0.6131, 0.7164, 0.6133, 0.7189, 0.5652, 0.721, 0.5652, 0.7193, 0.6129, 0.7173, 0.6131, 0.7032, 0.3863, 0.7025, 0.3861, 0.7009, 0.2779, 0.702, 0.2788, 0.7025, 0.3861, 0.7004, 0.3859, 0.6986, 0.277, 0.7009, 0.2779, 0.7164, 0.6133, 0.7173, 0.6131, 0.7154, 0.722, 0.7143, 0.7229, 0.7173, 0.6131, 0.7193, 0.6129, 0.7178, 0.7211, 0.7154, 0.722, 0.4808, 0.4818, 0.4808, 0.4817, 0.4822, 0.4818, 0.4822, 0.4819, 0.5007, 0.495, 0.5005, 0.4951, 0.5006, 0.4943, 0.5007, 0.4943, 0.5057, 0.4835, 0.5056, 0.4835, 0.5056, 0.482, 0.5057, 0.482, 0.5056, 0.4835, 0.5055, 0.4834, 0.5055, 0.4819, 0.5056, 0.482, 0.5066, 0.5157, 0.5067, 0.5156, 0.5067, 0.5171, 0.5066, 0.5172, 0.5067, 0.5156, 0.5068, 0.5156, 0.5068, 0.5171, 0.5067, 0.5171, 0.7176, 0.5381, 0.7186, 0.538, 0.7189, 0.5652, 0.718, 0.5653, 0.7186, 0.538, 0.7207, 0.538, 0.721, 0.5652, 0.7189, 0.5652, 0.7047, 0.4611, 0.7039, 0.4611, 0.7042, 0.4338, 0.7049, 0.4339, 0.7039, 0.4611, 0.7018, 0.461, 0.7021, 0.4338, 0.7042, 0.4338, 0.7013, 0.4855, 0.7007, 0.4855, 0.7039, 0.4611, 0.7047, 0.4611, 0.7007, 0.4855, 0.6987, 0.4855, 0.7018, 0.461, 0.7039, 0.4611, 0.7147, 0.5135, 0.7155, 0.5135, 0.7186, 0.538, 0.7176, 0.5381, 0.7155, 0.5135, 0.7175, 0.5135, 0.7207, 0.538, 0.7186, 0.538, 0.5665, 0.4958, 0.5668, 0.4958, 0.5673, 0.5039, 0.5671, 0.5039, 0.5668, 0.4958, 0.5674, 0.4958, 0.5679, 0.5039, 0.5673, 0.5039, 0.5623, 0.5032, 0.5621, 0.5032, 0.5626, 0.4951, 0.5628, 0.4951, 0.5621, 0.5032, 0.5615, 0.5032, 0.562, 0.4951, 0.5626, 0.4951, 0.5676, 0.4958, 0.5674, 0.4958, 0.5673, 0.4889, 0.5675, 0.4889, 0.5674, 0.4958, 0.5668, 0.4958, 0.5666, 0.4889, 0.5673, 0.4889, 0.5623, 0.5133, 0.562, 0.5133, 0.562, 0.5102, 0.5622, 0.5102, 0.562, 0.5133, 0.5614, 0.5133, 0.5613, 0.5102, 0.562, 0.5102, 0.5629, 0.5342, 0.5626, 0.5342, 0.5624, 0.5251, 0.5626, 0.5251, 0.5626, 0.5342, 0.5619, 0.5342, 0.5617, 0.5251, 0.5624, 0.5251, 0.5677, 0.481, 0.5675, 0.481, 0.5677, 0.4739, 0.5679, 0.4739, 0.5675, 0.481, 0.5668, 0.481, 0.567, 0.4739, 0.5677, 0.4739, 0.5675, 0.4889, 0.5673, 0.4889, 0.5673, 0.4857, 0.5676, 0.4857, 0.5673, 0.4889, 0.5666, 0.4889, 0.5667, 0.4857, 0.5673, 0.4857, 0.5623, 0.5156, 0.5621, 0.5156, 0.562, 0.5133, 0.5623, 0.5133, 0.5621, 0.5156, 0.5614, 0.5156, 0.5614, 0.5133, 0.562, 0.5133, 0.5634, 0.5531, 0.5631, 0.5513, 0.5626, 0.5342, 0.5629, 0.5342, 0.5631, 0.5513, 0.5625, 0.5513, 0.5619, 0.5342, 0.5626, 0.5342, 0.5679, 0.4739, 0.5677, 0.4739, 0.5679, 0.4649, 0.5682, 0.4649, 0.5677, 0.4739, 0.567, 0.4739, 0.5673, 0.4649, 0.5679, 0.4649, 0.478, 0.4819, 0.478, 0.4818, 0.4794, 0.4817, 0.4794, 0.4818, 0.5007, 0.4964, 0.5006, 0.4964, 0.5005, 0.4957, 0.5007, 0.4957, 0.4794, 0.4818, 0.4794, 0.4817, 0.4808, 0.4817, 0.4808, 0.4818, 0.5007, 0.4957, 0.5005, 0.4957, 0.5005, 0.4951, 0.5007, 0.495, 0.5368, 0.486, 0.5365, 0.486, 0.5362, 0.483, 0.5367, 0.483, 0.5365, 0.486, 0.5359, 0.486, 0.5354, 0.483, 0.5362, 0.483, 0.5367, 0.483, 0.5362, 0.483, 0.5362, 0.48, 0.5367, 0.48, 0.5362, 0.483, 0.5354, 0.483, 0.5354, 0.48, 0.5362, 0.48, 0.5626, 0.5251, 0.5624, 0.5251, 0.5622, 0.5181, 0.5624, 0.5181, 0.5624, 0.5251, 0.5617, 0.5251, 0.5615, 0.5181, 0.5622, 0.5181, 0.5624, 0.5181, 0.5622, 0.5181, 0.5621, 0.5156, 0.5623, 0.5156, 0.5622, 0.5181, 0.5615, 0.5181, 0.5614, 0.5156, 0.5621, 0.5156, 0.5676, 0.4857, 0.5673, 0.4857, 0.5674, 0.4835, 0.5677, 0.4835, 0.5673, 0.4857, 0.5667, 0.4857, 0.5667, 0.4835, 0.5674, 0.4835, 0.5677, 0.4835, 0.5674, 0.4835, 0.5675, 0.481, 0.5677, 0.481, 0.5674, 0.4835, 0.5667, 0.4835, 0.5668, 0.481, 0.5675, 0.481])
me_cylinder_002.materials.append(mat_material_001)
me_cylinder_002.materials.append(mat_material)
me_cylinder_002.use_remesh_preserve_volume = False
me_cylinder_002.use_remesh_preserve_attributes = False
me_cylinder_002.use_mirror_vertex_groups = False
me_cylinder_002.update()

# ---- objects
ob_cylinder_002 = bpy.data.objects.new('Cylinder.002', me_cylinder_002)

# ---- transforms, parenting, visibility, modifiers, constraints
ob_cylinder_002.location = (0.0, 0.0, 1.762)
ob_cylinder_002.scale = (0.4052, 0.4052, 2.956)
ob_cylinder_002.lineart.crease_threshold = 0.0

# ---- collection membership
col_collection.objects.link(ob_cylinder_002)

# ---- scene / render settings (as saved in the file)
scene.frame_start = 1; scene.frame_end = 250; scene.frame_set(1)
scene.render.engine = 'BLENDER_EEVEE_NEXT'
scene.cycles.use_denoising = False
scene.cycles.samples = 128
scene.cycles.sampling_pattern = 'TABULATED_SOBOL'
scene.cycles.use_adaptive_sampling = False
scene.cycles.use_light_tree = False
scene.view_settings.view_transform = 'Filmic'
bpy.context.view_layer.update()

# ---- added for rendering (the .blend has no active camera and no usable light): camera, sun
cam_auto = bpy.data.cameras.new('AutoCamera')
cam_auto.lens = 50.0
cam_auto.sensor_width = 36.0
cam_auto.clip_end = 1000.0
ob_auto_camera = bpy.data.objects.new('AutoCamera', cam_auto)
scene.collection.objects.link(ob_auto_camera)
ob_auto_camera.location = (19.5284, -25.6517, 22.0203)
ob_auto_camera.rotation_euler = (1.09748, -7.21219e-08, 0.694738)
scene.camera = ob_auto_camera
light_auto_sun = bpy.data.lights.new('AutoSun', 'SUN')
light_auto_sun.energy = 3.0
light_auto_sun.angle = 0.0523599
ob_auto_sun = bpy.data.objects.new('AutoSun', light_auto_sun)
scene.collection.objects.link(ob_auto_sun)
ob_auto_sun.rotation_euler = (0.872665, 0.174533, 0.523599)
bpy.context.view_layer.update()
